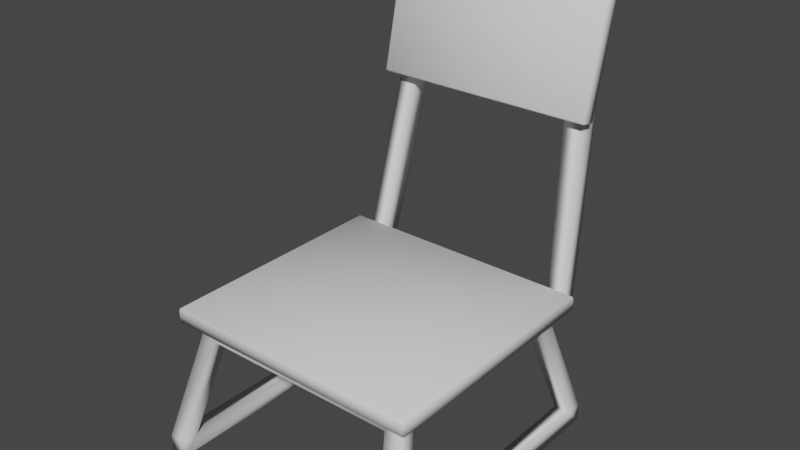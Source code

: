 # Source: cheapChair.blend  (saved by Blender 3.1.7; exported with 4.5.12 LTS)
import bpy
from mathutils import Matrix  # noqa: F401  (used for matrix-valued properties, if any)

bpy.ops.wm.read_factory_settings(use_empty=True)
scene = bpy.context.scene
scene.name = 'Scene'

# ---- collections
col_collection = bpy.data.collections.new('Collection'); scene.collection.children.link(col_collection)

# ---- world
world_world = bpy.data.worlds.new('World'); scene.world = world_world
world_world.use_nodes = True; world_world.node_tree.nodes.clear()
_N = world_world.node_tree.nodes; _L = world_world.node_tree.links
n0 = _N.new('ShaderNodeOutputWorld'); n0.name = 'World Output'; n0.location = (300, 300)
n1 = _N.new('ShaderNodeBackground'); n1.name = 'Background'; n1.location = (10, 300)
n1.inputs[0].default_value = (0.05088, 0.05088, 0.05088, 1.0)
_L.new(n1.outputs[0], n0.inputs[0])
n0.is_active_output = True
world_world.color = (0.05088, 0.05088, 0.05088)
world_world.use_sun_shadow = False
world_world.sun_shadow_jitter_overblur = 0.0

# ---- meshes
me_cube = bpy.data.meshes.new('Cube')
me_cube.from_pydata([(0.7, -0.9, 0.1), (0.6, -0.7, 0.7), (0.7, -0.8, 0.1), (0.6, -0.6, 0.7), (0.8, -0.9, 0.1), (0.7, -0.7, 0.7), (0.8, -0.8, 0.1), (0.7, -0.6, 0.7), (0.7, -0.9, 7.451e-09), (0.8, -0.9, 7.451e-09), (0.8, 0.7, 0.1), (0.8, 0.8, 7.451e-09), (0.8, 0.8, 0.1), (0.7, 0.7, 0.1), (0.7, 0.8, 7.451e-09), (0.7, 0.8, 0.1), (0.7, 0.5, 0.7), (0.7, 0.6, 0.7), (0.6, 0.5, 0.7), (0.6, 0.6, 0.7), (0.7, -0.7, 0.8), (0.6, -0.6, 0.8), (0.7, 0.7, 0.8), (0.6, 0.5, 0.8), (0.6, 0.6, 0.8), (0.7, 0.8, 0.7), (0.6, 0.8, 0.7), (0.6, 0.7, 0.8), (0.6045, 0.9375, 2.008), (0.4955, 0.9252, 1.938), (0.6045, 1.066, 1.985), (0.4955, 1.053, 1.916), (0.3764, 1.009, 2.324), (0.3236, 0.9879, 2.207), (0.3764, 1.137, 2.302), (0.3236, 1.116, 2.185), (0.0, 1.041, 2.464), (0.0, 1.02, 2.347), (0.0, 1.169, 2.442), (0.0, 1.148, 2.325), (0.78, -0.7705, 0.8), (0.7705, -0.78, 0.8), (0.7705, -0.7705, 0.88), (0.7705, -0.78, 0.8705), (0.78, -0.7705, 0.8705), (0.7705, 0.68, 0.8), (0.78, 0.6705, 0.8), (0.7705, 0.6705, 0.88), (0.78, 0.6705, 0.8705), (0.7705, 0.68, 0.8705), (0.68, 0.8941, 1.803), (0.6705, 0.8924, 1.794), (0.6705, 0.8153, 1.817), (0.6705, 0.8229, 1.806), (0.68, 0.8246, 1.815), (0.6705, 1.059, 2.539), (0.68, 1.057, 2.53), (0.6705, 0.9787, 2.544), (0.68, 0.988, 2.542), (0.6705, 0.9896, 2.551), (-0.7, -0.9, 0.1), (-0.6, -0.7, 0.7), (-0.7, -0.8, 0.1), (-0.6, -0.6, 0.7), (-0.8, -0.9, 0.1), (-0.7, -0.7, 0.7), (-0.8, -0.8, 0.1), (-0.7, -0.6, 0.7), (-0.7, -0.9, 7.451e-09), (-0.8, -0.9, 7.451e-09), (-0.8, 0.7, 0.1), (-0.8, 0.8, 0.1), (-0.8, 0.8, 7.451e-09), (-0.7, 0.7, 0.1), (-0.7, 0.8, 0.1), (-0.7, 0.8, 7.451e-09), (-0.7, 0.5, 0.7), (-0.7, 0.6, 0.7), (-0.6, 0.5, 0.7), (-0.6, 0.6, 0.7), (-0.7, -0.7, 0.8), (-0.6, -0.6, 0.8), (-0.7, 0.7, 0.8), (-0.6, 0.5, 0.8), (-0.6, 0.6, 0.8), (-0.7, 0.8, 0.7), (-0.6, 0.8, 0.7), (-0.6, 0.7, 0.8), (-0.6045, 0.9375, 2.008), (-0.4955, 0.9252, 1.938), (-0.6045, 1.066, 1.985), (-0.4955, 1.053, 1.916), (-0.3764, 1.009, 2.324), (-0.3236, 0.9879, 2.207), (-0.3764, 1.137, 2.302), (-0.3236, 1.116, 2.185), (-0.78, -0.7705, 0.8), (-0.7705, -0.78, 0.8), (-0.7705, -0.7705, 0.88), (-0.7705, -0.78, 0.8705), (-0.78, -0.7705, 0.8705), (-0.7705, 0.68, 0.8), (-0.78, 0.6705, 0.8), (-0.7705, 0.6705, 0.88), (-0.78, 0.6705, 0.8705), (-0.7705, 0.68, 0.8705), (-0.68, 0.8941, 1.803), (-0.6705, 0.8924, 1.794), (-0.6705, 0.8153, 1.817), (-0.6705, 0.8229, 1.806), (-0.68, 0.8246, 1.815), (-0.6705, 1.059, 2.539), (-0.68, 1.057, 2.53), (-0.6705, 0.9787, 2.544), (-0.68, 0.988, 2.542), (-0.6705, 0.9896, 2.551), (0.7, 0.6, 0.8), (-0.7, 0.6, 0.8)], [], [(49, 105, 103, 47), (103, 98, 42, 47), (46, 48, 44, 40), (107, 51, 53, 109), (45, 101, 105, 49), (0, 1, 3, 2), (2, 3, 7, 6), (6, 7, 5, 4), (4, 5, 1, 0), (4, 0, 8, 9), (116, 17, 25, 22), (0, 2, 8), (12, 11, 14, 15), (14, 13, 15), (6, 4, 9), (15, 13, 18, 19), (24, 116, 22, 27), (13, 10, 16, 18), (10, 12, 17, 16), (12, 15, 19, 17), (5, 7, 20), (61, 1, 20, 80), (1, 5, 20), (84, 24, 19, 79), (18, 3, 21, 23), (18, 16, 7, 3), (78, 18, 23, 83), (63, 3, 1, 61), (79, 19, 18, 78), (81, 21, 3, 63), (17, 19, 26, 25), (19, 24, 27, 26), (22, 25, 30, 28), (28, 30, 34, 32), (25, 26, 31, 30), (27, 22, 28, 29), (26, 27, 29, 31), (35, 33, 37, 39), (30, 31, 35, 34), (31, 29, 33, 35), (32, 34, 38, 36), (34, 35, 39, 38), (113, 108, 52, 57), (56, 58, 54, 50), (55, 111, 115, 59), (42, 43, 44), (47, 48, 49), (52, 53, 54), (57, 58, 59), (98, 99, 43, 42), (48, 46, 45, 49), (47, 42, 44, 48), (43, 41, 40, 44), (59, 115, 113, 57), (108, 109, 53, 52), (58, 56, 55, 59), (57, 52, 54, 58), (53, 51, 50, 54), (97, 41, 43, 99), (51, 107, 106, 112, 111, 55, 56, 50), (12, 10, 11), (9, 8, 14, 11), (8, 2, 13, 14), (2, 6, 10, 13), (6, 9, 11, 10), (102, 96, 100, 104), (60, 62, 63, 61), (62, 66, 67, 63), (66, 64, 65, 67), (64, 60, 61, 65), (64, 69, 68, 60), (60, 68, 62), (71, 74, 75, 72), (75, 74, 73), (66, 69, 64), (74, 79, 78, 73), (84, 87, 82, 117), (73, 78, 76, 70), (70, 76, 77, 71), (71, 77, 79, 74), (65, 80, 67), (61, 80, 65), (78, 83, 81, 63), (78, 63, 67, 76), (77, 85, 86, 79), (79, 86, 87, 84), (117, 77, 76), (82, 88, 90, 85), (88, 92, 94, 90), (85, 90, 91, 86), (87, 89, 88, 82), (86, 91, 89, 87), (95, 39, 37, 93), (90, 94, 95, 91), (91, 95, 93, 89), (92, 36, 38, 94), (94, 38, 39, 95), (112, 106, 110, 114), (98, 100, 99), (103, 105, 104), (108, 110, 109), (113, 115, 114), (104, 105, 101, 102), (103, 104, 100, 98), (99, 100, 96, 97), (114, 115, 111, 112), (113, 114, 110, 108), (109, 110, 106, 107), (71, 72, 70), (69, 72, 75, 68), (68, 75, 73, 62), (62, 73, 70, 66), (66, 70, 72, 69), (41, 97, 96, 102, 101, 45, 46, 40), (80, 117, 76, 67), (20, 7, 16, 116), (116, 16, 17), (117, 82, 85, 77)])
me_cube.polygons.foreach_set('use_smooth', [True] * 118)
_uv = me_cube.uv_layers.new(name='UVMap')
_uv.uv.foreach_set('vector', [0.5954, 0.4987, 0.5954, 0.4987, 0.625, 0.4987, 0.625, 0.4987, 0.6263, 0.5014, 0.6263, 0.7486, 0.6263, 0.7486, 0.6263, 0.5014, 0.375, 0.5014, 0.5954, 0.5014, 0.5954, 0.7486, 0.375, 0.7486, 0.375, 0.7513, 0.375, 0.7513, 0.5954, 0.7513, 0.5954, 0.7513, 0.375, 0.4987, 0.375, 0.4987, 0.5954, 0.4987, 0.5954, 0.4987, 0.375, 0.0, 0.625, 0.0, 0.625, 0.25, 0.375, 0.25, 0.375, 0.25, 0.625, 0.25, 0.625, 0.5, 0.375, 0.5, 0.375, 0.5, 0.625, 0.5, 0.625, 0.75, 0.375, 0.75, 0.375, 0.75, 0.625, 0.75, 0.625, 1.0, 0.375, 1.0, 0.375, 0.75, 0.375, 1.0, 0.375, 1.0, 0.375, 0.75, 0.0, 0.0, 0.375, 0.5, 0.375, 0.5, 0.0, 0.0, 0.375, 0.0, 0.375, 0.25, 0.375, 0.0, 0.375, 0.5, 0.375, 0.5, 0.375, 0.5, 0.375, 0.5, 0.375, 0.5, 0.375, 0.5, 0.375, 0.5, 0.375, 0.5, 0.375, 0.75, 0.375, 0.75, 0.375, 0.5, 0.375, 0.5, 0.375, 0.5, 0.375, 0.5, 0.375, 0.5, 0.298, 0.3974, 0.375, 0.5, 0.375, 0.5, 0.375, 0.5, 0.375, 0.5, 0.375, 0.5, 0.375, 0.5, 0.375, 0.5, 0.375, 0.5, 0.375, 0.5, 0.375, 0.5, 0.375, 0.5, 0.375, 0.5, 0.375, 0.5, 0.375, 0.5, 0.625, 0.75, 0.625, 0.5, 0.625, 0.75, 0.625, 1.0, 0.625, 1.0, 0.625, 1.0, 0.625, 1.0, 0.625, 1.0, 0.625, 0.75, 0.625, 1.0, 0.375, 0.5, 0.375, 0.5, 0.375, 0.5, 0.375, 0.5, 0.375, 0.5, 0.625, 0.25, 0.625, 0.25, 0.375, 0.5, 0.0, 0.0, 0.0, 0.0, 0.0, 0.0, 0.0, 0.0, 0.375, 0.5, 0.375, 0.5, 0.375, 0.5, 0.375, 0.5, 0.625, 0.25, 0.625, 0.25, 0.625, 0.0, 0.625, 0.0, 0.375, 0.5, 0.375, 0.5, 0.375, 0.5, 0.375, 0.5, 0.625, 0.25, 0.625, 0.25, 0.625, 0.25, 0.625, 0.25, 0.375, 0.5, 0.375, 0.5, 0.375, 0.5, 0.375, 0.5, 0.375, 0.5, 0.375, 0.5, 0.375, 0.5, 0.375, 0.5, 0.375, 0.5, 0.375, 0.5, 0.375, 0.5, 0.375, 0.5, 0.375, 0.5, 0.375, 0.5, 0.375, 0.5, 0.375, 0.5, 0.375, 0.5, 0.375, 0.5, 0.375, 0.5, 0.375, 0.5, 0.375, 0.5, 0.375, 0.5, 0.375, 0.5, 0.375, 0.5, 0.375, 0.5, 0.375, 0.5, 0.375, 0.5, 0.375, 0.5, 0.375, 0.5, 0.375, 0.5, 0.375, 0.5, 0.375, 0.5, 0.375, 0.5, 0.375, 0.5, 0.375, 0.5, 0.375, 0.5, 0.375, 0.5, 0.375, 0.5, 0.375, 0.5, 0.375, 0.5, 0.375, 0.5, 0.375, 0.5, 0.375, 0.5, 0.375, 0.5, 0.375, 0.5, 0.375, 0.5, 0.375, 0.5, 0.375, 0.5, 0.6263, 0.5025, 0.6263, 0.7475, 0.6263, 0.7475, 0.6263, 0.5025, 0.375, 0.5025, 0.5954, 0.5025, 0.5954, 0.7475, 0.375, 0.7475, 0.375, 0.4987, 0.375, 0.4987, 0.5954, 0.4987, 0.5954, 0.4987, 0.625, 0.7513, 0.625, 0.7513, 0.5954, 0.75, 0.625, 0.5014, 0.625, 0.5014, 0.5954, 0.5, 0.625, 0.7513, 0.5954, 0.75, 0.5954, 0.75, 0.625, 0.5025, 0.625, 0.5025, 0.5954, 0.5, 0.625, 0.7513, 0.5954, 0.7513, 0.5954, 0.7513, 0.625, 0.7513, 0.5954, 0.5014, 0.375, 0.5014, 0.375, 0.4987, 0.5954, 0.4987, 0.6263, 0.5014, 0.6263, 0.7486, 0.5954, 0.7486, 0.5954, 0.5014, 0.5954, 0.7513, 0.375, 0.7513, 0.375, 0.7486, 0.5954, 0.7486, 0.6263, 0.5, 0.6263, 0.5, 0.6263, 0.5025, 0.6263, 0.5025, 0.625, 0.7513, 0.5954, 0.7513, 0.5954, 0.7513, 0.625, 0.7513, 0.5954, 0.5025, 0.375, 0.5025, 0.375, 0.4987, 0.5954, 0.4987, 0.6263, 0.5025, 0.6263, 0.7475, 0.5954, 0.7475, 0.5954, 0.5025, 0.5954, 0.7513, 0.375, 0.7513, 0.375, 0.7475, 0.5954, 0.7475, 0.375, 0.7513, 0.375, 0.7513, 0.5954, 0.7513, 0.5954, 0.7513, 0.3737, 0.75, 0.3737, 0.75, 0.375, 0.7475, 0.375, 0.5025, 0.3737, 0.5, 0.3737, 0.5, 0.375, 0.5025, 0.375, 0.7475, 0.375, 0.5, 0.375, 0.5, 0.375, 0.5, 0.375, 0.75, 0.125, 0.75, 0.375, 0.5, 0.375, 0.5, 0.125, 0.75, 0.375, 0.25, 0.375, 0.5, 0.375, 0.5, 0.375, 0.25, 0.375, 0.5, 0.375, 0.5, 0.375, 0.5, 0.375, 0.5, 0.375, 0.75, 0.375, 0.5, 0.375, 0.5, 0.375, 0.5014, 0.375, 0.7486, 0.5954, 0.7486, 0.5954, 0.5014, 0.375, 0.0, 0.375, 0.25, 0.625, 0.25, 0.625, 0.0, 0.375, 0.25, 0.375, 0.5, 0.625, 0.5, 0.625, 0.25, 0.375, 0.5, 0.375, 0.75, 0.625, 0.75, 0.625, 0.5, 0.375, 0.75, 0.375, 1.0, 0.625, 1.0, 0.625, 0.75, 0.375, 0.75, 0.375, 0.75, 0.375, 1.0, 0.375, 1.0, 0.375, 0.0, 0.375, 0.0, 0.375, 0.25, 0.375, 0.5, 0.375, 0.5, 0.375, 0.5, 0.375, 0.5, 0.375, 0.5, 0.375, 0.5, 0.375, 0.5, 0.375, 0.5, 0.375, 0.75, 0.375, 0.75, 0.375, 0.5, 0.375, 0.5, 0.375, 0.5, 0.375, 0.5, 0.375, 0.5, 0.375, 0.5, 0.0, 0.0, 0.0, 0.0, 0.375, 0.5, 0.375, 0.5, 0.375, 0.5, 0.375, 0.5, 0.375, 0.5, 0.375, 0.5, 0.375, 0.5, 0.375, 0.5, 0.375, 0.5, 0.375, 0.5, 0.375, 0.5, 0.375, 0.5, 0.625, 0.75, 0.625, 0.75, 0.625, 0.5, 0.625, 1.0, 0.625, 1.0, 0.625, 0.75, 0.375, 0.5, 0.375, 0.5, 0.625, 0.25, 0.625, 0.25, 0.0, 0.0, 0.0, 0.0, 0.0, 0.0, 0.0, 0.0, 0.375, 0.5, 0.375, 0.5, 0.375, 0.5, 0.375, 0.5, 0.375, 0.5, 0.375, 0.5, 0.375, 0.5, 0.375, 0.5, 0.0, 0.0, 0.375, 0.5, 0.0, 0.0, 0.375, 0.5, 0.375, 0.5, 0.375, 0.5, 0.375, 0.5, 0.375, 0.5, 0.375, 0.5, 0.375, 0.5, 0.375, 0.5, 0.375, 0.5, 0.375, 0.5, 0.375, 0.5, 0.375, 0.5, 0.375, 0.5, 0.375, 0.5, 0.375, 0.5, 0.375, 0.5, 0.375, 0.5, 0.375, 0.5, 0.375, 0.5, 0.375, 0.5, 0.375, 0.5, 0.375, 0.5, 0.375, 0.5, 0.375, 0.5, 0.375, 0.5, 0.375, 0.5, 0.375, 0.5, 0.375, 0.5, 0.375, 0.5, 0.375, 0.5, 0.375, 0.5, 0.375, 0.5, 0.375, 0.5, 0.375, 0.5, 0.375, 0.5, 0.375, 0.5, 0.375, 0.5, 0.375, 0.5, 0.375, 0.5, 0.375, 0.5, 0.375, 0.5025, 0.375, 0.7475, 0.5954, 0.7475, 0.5954, 0.5025, 0.625, 0.7513, 0.5954, 0.75, 0.625, 0.7513, 0.625, 0.5014, 0.5954, 0.5, 0.625, 0.5014, 0.625, 0.7513, 0.5954, 0.75, 0.5954, 0.75, 0.625, 0.5025, 0.5954, 0.5, 0.625, 0.5025, 0.5954, 0.5014, 0.5954, 0.4987, 0.375, 0.4987, 0.375, 0.5014, 0.6263, 0.5014, 0.5954, 0.5014, 0.5954, 0.7486, 0.6263, 0.7486, 0.5954, 0.7513, 0.5954, 0.7486, 0.375, 0.7486, 0.375, 0.7513, 0.5954, 0.5025, 0.5954, 0.4987, 0.375, 0.4987, 0.375, 0.5025, 0.6263, 0.5025, 0.5954, 0.5025, 0.5954, 0.7475, 0.6263, 0.7475, 0.5954, 0.7513, 0.5954, 0.7475, 0.375, 0.7475, 0.375, 0.7513, 0.375, 0.5, 0.375, 0.5, 0.375, 0.5, 0.375, 0.75, 0.375, 0.5, 0.375, 0.5, 0.125, 0.75, 0.125, 0.75, 0.375, 0.5, 0.375, 0.5, 0.375, 0.25, 0.375, 0.25, 0.375, 0.5, 0.375, 0.5, 0.375, 0.5, 0.375, 0.5, 0.375, 0.5, 0.375, 0.5, 0.375, 0.75, 0.3737, 0.75, 0.3737, 0.75, 0.375, 0.7486, 0.375, 0.5014, 0.3737, 0.5, 0.3737, 0.5, 0.375, 0.5014, 0.375, 0.7486, 0.0, 0.0, 0.0, 0.0, 0.0, 0.0, 0.0, 0.0, 0.0, 0.0, 0.0, 0.0, 0.0, 0.0, 0.0, 0.0, 0.0, 0.0, 0.375, 0.5, 0.375, 0.5, 0.0, 0.0, 0.375, 0.5, 0.375, 0.5, 0.375, 0.5])
me_cube.use_remesh_fix_poles = True
me_cube.use_remesh_preserve_attributes = False
me_cube.update()

# ---- objects
ob_cheapchair01 = bpy.data.objects.new('cheapChair01', me_cube)

# ---- transforms, parenting, visibility, modifiers, constraints
ob_cheapchair01.location = (0.0, 0.0, 0.0)

# ---- collection membership
col_collection.objects.link(ob_cheapchair01)

# ---- scene / render settings (as saved in the file)
scene.frame_start = 1; scene.frame_end = 250; scene.frame_set(1)
scene.render.engine = 'BLENDER_EEVEE_NEXT'
scene.cycles.sampling_pattern = 'TABULATED_SOBOL'
scene.cycles.use_light_tree = False
scene.view_settings.view_transform = 'Filmic'
bpy.context.view_layer.update()

# ---- added for rendering (the .blend has no active camera and no usable light): camera, sun
cam_auto = bpy.data.cameras.new('AutoCamera')
cam_auto.lens = 50.0
cam_auto.sensor_width = 36.0
cam_auto.clip_end = 1000.0
ob_auto_camera = bpy.data.objects.new('AutoCamera', cam_auto)
scene.collection.objects.link(ob_auto_camera)
ob_auto_camera.location = (3.38044, -3.92207, 3.97995)
ob_auto_camera.rotation_euler = (1.09748, -7.21219e-08, 0.694738)
scene.camera = ob_auto_camera
light_auto_sun = bpy.data.lights.new('AutoSun', 'SUN')
light_auto_sun.energy = 3.0
light_auto_sun.angle = 0.0523599
ob_auto_sun = bpy.data.objects.new('AutoSun', light_auto_sun)
scene.collection.objects.link(ob_auto_sun)
ob_auto_sun.rotation_euler = (0.872665, 0.174533, 0.523599)
bpy.context.view_layer.update()
